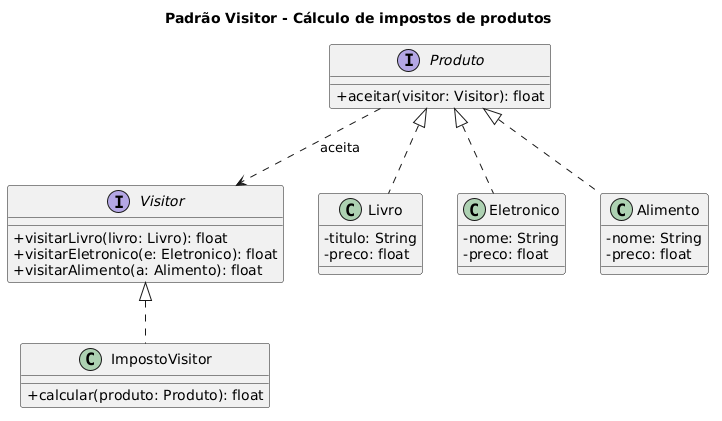

The diagram above was rendered by PlantUML. Its source (embedded in the PNG):
@startuml
title Padrão Visitor - Cálculo de impostos de produtos
skinparam classAttributeIconSize 0
interface Produto {
  +aceitar(visitor: Visitor): float
}
interface Visitor {
  +visitarLivro(livro: Livro): float
  +visitarEletronico(e: Eletronico): float
  +visitarAlimento(a: Alimento): float
}
class Livro {
  -titulo: String
  -preco: float
}
class Eletronico {
  -nome: String
  -preco: float
}
class Alimento {
  -nome: String
  -preco: float
}
class ImpostoVisitor {
  +calcular(produto: Produto): float
}
Produto <|.. Livro
Produto <|.. Eletronico
Produto <|.. Alimento
Visitor <|.. ImpostoVisitor
Produto ..> Visitor : aceita
@enduml